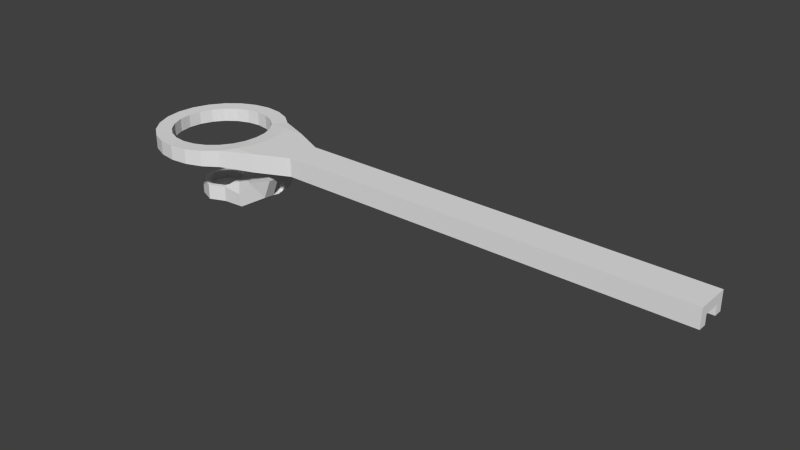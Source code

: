 # Source: tetra_concept_2.blend  (saved by Blender 2.64.0; exported with 4.5.12 LTS)
import bpy
from mathutils import Matrix  # noqa: F401  (used for matrix-valued properties, if any)

bpy.ops.wm.read_factory_settings(use_empty=True)
scene = bpy.context.scene
scene.name = 'Scene'

# ---- collections
col_collection_1 = bpy.data.collections.new('Collection 1'); scene.collection.children.link(col_collection_1)

# ---- world
world_world = bpy.data.worlds.new('World'); scene.world = world_world
world_world.color = (0.05088, 0.05088, 0.05088)
world_world.use_sun_shadow = False
world_world.sun_shadow_jitter_overblur = 0.0
world_world.cycles.sampling_method = 'MANUAL'
world_world.cycles.sample_map_resolution = 256

# ---- meshes
me_cylinder_002 = bpy.data.meshes.new('Cylinder.002')
me_cylinder_002.from_pydata([(0.0, 1.0, -0.7514), (0.0, 1.0, 0.7514), (0.2588, 0.9659, -0.773), (0.2588, 0.9659, 0.773), (0.5, 0.866, -0.7969), (0.5, 0.866, 0.7969), (0.7071, 0.7071, -0.8221), (0.7071, 0.7071, 0.8221), (0.866, 0.5, -0.8469), (0.866, 0.5, 0.8469), (0.9659, 0.3185, -0.8691), (0.9659, 0.2588, 0.8691), (1.0, 7.55e-08, -0.8853), (1.0, 7.55e-08, 0.8853), (0.9659, -0.3185, -0.8691), (0.9659, -0.2588, 0.8691), (0.866, -0.5, -0.8469), (0.866, -0.5, 0.8469), (0.7071, -0.7071, -0.8221), (0.7071, -0.7071, 0.8221), (0.5, -0.866, -0.7969), (0.5, -0.866, 0.7969), (0.2588, -0.9659, -0.773), (0.2588, -0.9659, 0.773), (3.633e-07, -1.0, -0.7514), (3.633e-07, -1.0, 0.7514), (-0.2588, -0.9659, -0.7329), (-0.2588, -0.9659, 0.7329), (-0.5, -0.866, -0.7179), (-0.5, -0.866, 0.7179), (-0.7071, -0.7071, -0.7069), (-0.7071, -0.7071, 0.7069), (-0.866, -0.5, -0.7002), (-0.866, -0.5, 0.7002), (-0.9659, -0.2588, -0.698), (-0.9659, -0.2588, 0.698), (-1.0, -4.649e-07, -0.698), (-1.0, -4.649e-07, 0.698), (-0.9659, 0.2588, -0.698), (-0.9659, 0.2588, 0.698), (-0.866, 0.5, -0.7002), (-0.866, 0.5, 0.7002), (-0.7071, 0.7071, -0.7069), (-0.7071, 0.7071, 0.7069), (-0.5, 0.866, -0.7179), (-0.5, 0.866, 0.7179), (-0.2588, 0.9659, -0.7329), (-0.2588, 0.9659, 0.7329), (0.0, 1.0, -0.7514), (0.0, 1.0, 0.7514), (0.2588, 0.9659, -0.773), (0.2588, 0.9659, 0.773), (0.5, 0.866, -0.7969), (0.5, 0.866, 0.7969), (0.7071, 0.7071, -0.8221), (0.7071, 0.7071, 0.8221), (0.866, 0.5, -0.8469), (0.866, 0.5, 0.8469), (0.9659, 0.2588, 0.8691), (1.0, 7.55e-08, -0.8853), (1.0, 7.55e-08, 0.8853), (0.9659, -0.2588, 0.8691), (0.866, -0.5, -0.8469), (0.866, -0.5, 0.8469), (0.7071, -0.7071, -0.8221), (0.7071, -0.7071, 0.8221), (0.5, -0.866, -0.7969), (0.5, -0.866, 0.7969), (0.2588, -0.9659, -0.773), (0.2588, -0.9659, 0.773), (3.633e-07, -1.0, -0.7514), (3.633e-07, -1.0, 0.7514), (-0.2588, -0.9659, -0.7329), (-0.2588, -0.9659, 0.7329), (-0.5, -0.866, -0.7179), (-0.5, -0.866, 0.7179), (-0.7071, -0.7071, -0.7069), (-0.7071, -0.7071, 0.7069), (-0.866, -0.5, -0.7002), (-0.866, -0.5, 0.7002), (-0.9659, -0.2588, -0.698), (-0.9659, -0.2588, 0.698), (-1.0, -4.649e-07, -0.698), (-1.0, -4.649e-07, 0.698), (-0.9659, 0.2588, -0.698), (-0.9659, 0.2588, 0.698), (-0.866, 0.5, -0.7002), (-0.866, 0.5, 0.7002), (-0.7071, 0.7071, -0.7069), (-0.7071, 0.7071, 0.7069), (-0.5, 0.866, -0.7179), (-0.5, 0.866, 0.7179), (-0.2588, 0.9659, -0.7329), (-0.2588, 0.9659, 0.7329), (1.015e-09, 1.319, -0.7755), (1.015e-09, 1.319, 0.7755), (0.3413, 1.274, -0.808), (0.3413, 1.274, 0.808), (0.6593, 1.142, -0.8473), (0.6593, 1.142, 0.8473), (0.9323, 0.9323, -0.8967), (0.9323, 0.9323, 0.8967), (1.142, 0.6593, -1.0), (1.142, 0.6593, 1.0), (1.274, 0.4199, -1.0), (1.274, 0.3413, 1.0), (0.8859, 0.2588, -2.93), (1.319, 1.502e-07, 1.0), (1.274, -0.4199, -1.0), (1.274, -0.3413, 1.0), (1.142, -0.6593, -1.0), (1.142, -0.6593, 1.0), (0.9323, -0.9323, -0.8967), (0.9323, -0.9323, 0.8967), (0.6593, -1.142, -0.8473), (0.6593, -1.142, 0.8473), (0.3413, -1.274, -0.808), (0.3413, -1.274, 0.808), (4.872e-07, -1.319, -0.7755), (4.872e-07, -1.319, 0.7755), (-0.3413, -1.274, -0.749), (-0.3413, -1.274, 0.749), (-0.6593, -1.142, -0.7282), (-0.6593, -1.142, 0.7282), (-0.9323, -0.9323, -0.7133), (-0.9323, -0.9323, 0.7133), (-1.142, -0.6593, -0.7019), (-1.142, -0.6593, 0.7019), (-1.274, -0.3413, -0.698), (-1.274, -0.3413, 0.698), (-1.319, -5.624e-07, -0.698), (-1.319, -5.624e-07, 0.698), (-1.274, 0.3413, -0.698), (-1.274, 0.3413, 0.698), (-1.142, 0.6593, -0.7019), (-1.142, 0.6593, 0.7019), (-0.9323, 0.9323, -0.7133), (-0.9323, 0.9323, 0.7133), (-0.6593, 1.142, -0.7282), (-0.6593, 1.142, 0.7282), (-0.3413, 1.274, -0.749), (-0.3413, 1.274, 0.749), (1.588, 0.6593, -1.0), (1.588, 0.6593, 1.0), (1.72, 0.4199, -1.0), (1.72, 0.3413, 1.0), (1.765, 1.502e-07, -1.0), (1.765, 1.502e-07, 1.0), (1.72, -0.4199, -1.0), (1.72, -0.3413, 1.0), (1.588, -0.6593, -1.0), (1.588, -0.6593, 1.0), (2.28, 0.3413, -1.0), (2.28, 0.3413, 1.0), (2.325, 2.545e-07, 1.0), (2.28, -0.3413, -1.0), (2.28, -0.3413, 1.0), (10.68, 0.3413, -1.0), (10.68, 0.3413, 1.0), (10.68, 2.694e-07, 1.0), (10.68, -0.3413, -1.0), (10.68, -0.3413, 1.0), (0.9659, 0.2883, -2.129), (0.9659, -0.2883, -2.129), (1.274, 0.3801, -2.26), (0.7028, 0.2588, -3.73), (1.274, -0.3801, -2.26), (1.72, 0.3801, -2.26), (1.72, -0.3801, -2.26), (0.9155, 7.55e-08, -3.02), (0.8859, -0.2588, -2.93), (1.105, 0.3413, -3.57), (0.3313, 0.3313, -5.161), (1.105, -0.3413, -3.57), (1.509, 0.3413, -4.558), (1.55, 1.502e-07, -4.658), (1.509, -0.3413, -4.558), (0.7098, 6.06e-08, -3.905), (0.7028, -0.2588, -3.73), (0.769, 0.3413, -5.302), (0.769, -0.3413, -5.302), (0.8164, 0.3413, -6.665), (0.8296, 1.353e-07, -6.889), (0.8164, -0.3413, -6.665), (0.4686, 8.541e-08, -5.161), (0.3313, -0.3313, -5.161), (0.3313, 0.3313, -6.046), (-0.3313, 0.3313, -5.161), (0.3313, -0.3313, -6.046), (0.3313, 0.3313, -6.826), (0.4686, 1.458e-07, -6.826), (0.3313, -0.3313, -6.826), (-0.003001, 0.4686, -5.161), (0.2658, 0.266, -5.975), (-0.003001, -0.4686, -5.161), (-0.003001, 0.4686, -6.046), (-0.003001, -0.4686, -6.046), (-0.003001, 0.4686, -6.826), (-0.003001, 1.458e-07, -6.826), (-0.003001, -0.4686, -6.826), (-0.4686, 6.364e-08, -5.161), (-0.3313, -0.3313, -5.161), (-0.3313, 0.3313, -6.046), (-0.4686, 1.24e-07, -6.046), (-0.3313, -0.3313, -6.046), (-0.3313, 0.3313, -6.826), (-0.4686, 1.24e-07, -6.826), (-0.3313, -0.3313, -6.826), (0.2658, 0.266, -5.161), (0.376, 7.183e-08, -5.161), (0.2658, -0.266, -5.161), (-0.2662, 0.266, -5.161), (-0.002606, 0.3762, -5.161), (-0.002606, -0.3762, -5.161), (-0.3764, 5.435e-08, -5.161), (-0.2662, -0.266, -5.161), (0.376, 7.183e-08, -5.975), (0.2658, -0.266, -5.975), (-0.2662, 0.266, -5.975), (-0.002606, 0.3762, -5.975), (-0.002606, 7.183e-08, -5.975), (-0.002606, -0.3762, -5.975), (-0.3764, 5.435e-08, -5.975), (-0.2662, -0.266, -5.975), (0.983, -0.1294, -0.8772), (0.983, -0.1294, 0.8772), (0.983, -0.1294, -0.8772), (0.983, -0.1294, 0.8772), (1.296, -0.1706, 1.0), (1.743, -0.1706, -1.0), (1.743, -0.1706, 1.0), (2.302, -0.1706, -1.0), (2.302, -0.1706, 1.0), (10.68, -0.1706, -1.0), (10.68, -0.1706, 1.0), (0.983, -0.1135, -2.137), (1.743, -0.1706, -2.26), (0.9007, -0.09506, -2.975), (1.53, -0.1253, -4.608), (0.7063, -0.1294, -3.817), (0.823, -0.1706, -6.777), (0.3999, -0.1657, -5.161), (0.3999, -0.1657, -6.826), (-0.003001, -0.2343, -6.826), (-0.3999, -0.1657, -5.161), (-0.3999, -0.1657, -6.046), (-0.3999, -0.1657, -6.826), (0.3209, -0.133, -5.161), (-0.3213, -0.133, -5.161), (0.3209, -0.133, -5.975), (-0.002606, -0.1881, -5.975), (-0.3213, -0.133, -5.975), (2.302, 0.1706, -1.0), (1.743, 0.1706, 1.0), (1.743, 0.1706, -1.0), (1.296, 0.1706, 1.0), (0.983, 0.1294, 0.8772), (0.983, 0.1294, -0.8772), (0.983, 0.1294, 0.8772), (0.983, 0.1294, -0.8772), (0.983, 0.1135, -2.137), (10.68, 0.1706, 1.0), (10.68, 0.1706, -1.0), (2.302, 0.1706, 1.0), (-0.003001, 0.2343, -6.826), (0.3999, 0.1657, -6.826), (0.3999, 0.1657, -5.161), (0.823, 0.1706, -6.777), (0.3209, 0.133, -5.161), (-0.3999, 0.1657, -6.826), (-0.3999, 0.1657, -6.046), (-0.3999, 0.1657, -5.161), (-0.3213, 0.133, -5.975), (-0.002606, 0.1881, -5.975), (0.3209, 0.133, -5.975), (-0.3213, 0.133, -5.161), (0.7063, 0.1294, -3.817), (1.53, 0.1253, -4.608), (0.9007, 0.09506, -2.975), (1.743, 0.1706, -2.26), (1.994, 1.502e-07, -0.626), (2.325, 2.545e-07, -0.2849), (10.68, 2.694e-07, 2.98e-08), (1.971, -0.1706, -0.626), (2.302, -0.1706, -0.2849), (10.68, -0.1706, 1.49e-08), (2.302, 0.1706, -0.2849), (1.971, 0.1706, -0.626), (10.68, 0.1706, 1.49e-08), (1.015e-09, 1.319, 0.0), (0.3413, 1.274, 0.0), (0.6593, 1.142, 0.0), (0.9323, 0.9323, 0.0), (0.9323, -0.9323, 0.0), (0.6593, -1.142, 0.0), (0.3413, -1.274, 0.0), (4.872e-07, -1.319, 0.0), (-0.3413, -1.274, 0.0), (-0.6593, -1.142, 0.0), (-0.9323, -0.9323, 0.0), (-1.142, -0.6593, 0.0), (-1.274, -0.3413, 0.0), (-1.319, -5.624e-07, 0.0), (-1.274, 0.3413, 0.0), (-1.142, 0.6593, 0.0), (-0.9323, 0.9323, 0.0), (-0.6593, 1.142, 0.0), (-0.3413, 1.274, 0.0), (1.588, 0.6593, 0.0), (1.588, -0.6593, 0.0), (2.28, 0.3413, 0.0), (2.28, -0.3413, 0.0), (10.68, 0.3413, 0.0), (10.68, -0.3413, 0.0)], [], [(0, 2, 3, 1), (2, 4, 5, 3), (4, 6, 7, 5), (6, 8, 9, 7), (8, 10, 11, 9), (259, 12, 13, 258), (224, 14, 15, 225), (14, 16, 17, 15), (16, 18, 19, 17), (18, 20, 21, 19), (20, 22, 23, 21), (22, 24, 25, 23), (24, 26, 27, 25), (26, 28, 29, 27), (28, 30, 31, 29), (30, 32, 33, 31), (32, 34, 35, 33), (34, 36, 37, 35), (36, 38, 39, 37), (38, 40, 41, 39), (40, 42, 43, 41), (42, 44, 45, 43), (255, 105, 58, 256), (46, 0, 1, 47), (44, 46, 47, 45), (119, 117, 69, 71), (131, 129, 81, 83), (95, 141, 93, 49), (98, 100, 54, 52), (110, 112, 64, 62), (122, 124, 76, 74), (134, 136, 88, 86), (228, 107, 60, 227), (121, 119, 71, 73), (133, 131, 83, 85), (100, 102, 56, 54), (112, 114, 66, 64), (124, 126, 78, 76), (136, 138, 90, 88), (99, 97, 51, 53), (111, 109, 61, 63), (123, 121, 73, 75), (135, 133, 85, 87), (94, 96, 50, 48), (114, 116, 68, 66), (126, 128, 80, 78), (138, 140, 92, 90), (55, 53, 5, 7), (90, 92, 46, 44), (78, 80, 34, 32), (66, 68, 22, 20), (48, 50, 2, 0), (87, 85, 39, 41), (75, 73, 27, 29), (63, 61, 15, 17), (53, 51, 3, 5), (88, 90, 44, 42), (76, 78, 32, 30), (64, 66, 20, 18), (54, 56, 8, 6), (85, 83, 37, 39), (73, 71, 25, 27), (227, 60, 13, 225), (86, 88, 42, 40), (74, 76, 30, 28), (62, 64, 18, 16), (52, 54, 6, 4), (49, 93, 47, 1), (83, 81, 35, 37), (71, 69, 23, 25), (256, 58, 11, 258), (84, 86, 40, 38), (72, 74, 28, 26), (10, 257, 259), (50, 52, 4, 2), (93, 91, 45, 47), (81, 79, 33, 35), (69, 67, 21, 23), (58, 57, 9, 11), (82, 84, 38, 36), (70, 72, 26, 24), (162, 260, 257, 10), (51, 49, 1, 3), (91, 89, 43, 45), (79, 77, 31, 33), (67, 65, 19, 21), (57, 55, 7, 9), (92, 48, 0, 46), (80, 82, 36, 34), (68, 70, 24, 22), (257, 59, 12, 259), (89, 87, 41, 43), (77, 75, 29, 31), (65, 63, 17, 19), (290, 97, 99, 291), (289, 95, 97, 290), (291, 99, 101, 292), (103, 143, 101), (151, 149, 109, 111), (164, 162, 10, 104), (148, 150, 110, 108), (145, 143, 103, 105), (150, 112, 110), (293, 113, 115, 294), (294, 115, 117, 295), (295, 117, 119, 296), (296, 119, 121, 297), (297, 121, 123, 298), (298, 123, 125, 299), (299, 125, 127, 300), (300, 127, 129, 301), (301, 129, 131, 302), (302, 131, 133, 303), (303, 133, 135, 304), (304, 135, 137, 305), (305, 137, 139, 306), (307, 141, 95, 289), (306, 139, 141, 307), (132, 134, 86, 84), (120, 122, 74, 72), (56, 10, 8), (96, 98, 52, 50), (141, 139, 91, 93), (129, 127, 79, 81), (117, 115, 67, 69), (105, 103, 57, 58), (130, 132, 84, 82), (118, 120, 72, 70), (229, 148, 168, 236), (97, 95, 49, 51), (139, 137, 89, 91), (127, 125, 77, 79), (115, 113, 65, 67), (103, 101, 55, 57), (140, 94, 48, 92), (128, 130, 82, 80), (116, 118, 70, 68), (104, 144, 167, 164), (137, 135, 87, 89), (125, 123, 75, 77), (113, 111, 63, 65), (101, 99, 53, 55), (148, 155, 150), (151, 156, 149), (253, 145, 105, 255), (113, 151, 111), (292, 308, 142, 100), (142, 144, 104, 102), (230, 147, 107, 228), (234, 159, 154, 232), (261, 158, 153, 263), (263, 153, 145, 253), (232, 154, 147, 230), (231, 229, 283, 284), (231, 155, 148, 229), (309, 150, 155, 311), (308, 310, 152, 142), (145, 153, 143), (142, 152, 144), (288, 261, 159, 282), (233, 160, 155, 231), (312, 157, 152, 310), (311, 155, 160, 313), (293, 309, 151, 113), (100, 142, 102), (236, 168, 176, 238), (170, 173, 166, 163), (171, 106, 162, 164), (173, 176, 168, 166), (166, 168, 148, 108), (102, 104, 10, 56), (179, 165, 106, 171), (180, 183, 176, 173), (276, 177, 169, 278), (277, 175, 182, 267), (237, 170, 163, 235), (164, 167, 174, 171), (179, 181, 189, 186), (241, 185, 178, 239), (240, 183, 191, 242), (185, 188, 180, 178), (178, 180, 173, 170), (238, 176, 183, 240), (239, 178, 170, 237), (171, 174, 181, 179), (242, 191, 199, 243), (194, 196, 188, 185), (195, 192, 172, 186), (196, 199, 191, 188), (267, 182, 190, 265), (266, 184, 177, 276), (188, 191, 183, 180), (186, 172, 165, 179), (201, 204, 196, 194), (202, 187, 192, 195), (204, 207, 199, 196), (247, 210, 185, 241), (271, 200, 214, 275), (186, 189, 197, 195), (265, 190, 198, 264), (192, 187, 211, 212), (269, 206, 203, 270), (245, 204, 201, 244), (270, 203, 200, 271), (246, 207, 204, 245), (243, 199, 207, 246), (244, 201, 215, 248), (195, 197, 205, 202), (264, 198, 206, 269), (249, 217, 210, 247), (212, 211, 218, 219), (219, 193, 208, 212), (275, 214, 222, 272), (213, 215, 201, 194), (210, 213, 194, 185), (212, 208, 172, 192), (268, 209, 184, 266), (272, 222, 220, 273), (250, 221, 217, 249), (273, 220, 216, 274), (251, 223, 221, 250), (221, 223, 215, 213), (217, 221, 213, 210), (274, 216, 209, 268), (248, 215, 223, 251), (12, 224, 225, 13), (109, 228, 227, 61), (61, 227, 225, 15), (59, 226, 224, 12), (149, 230, 228, 109), (161, 234, 232, 156), (156, 232, 230, 149), (286, 287, 254, 252), (229, 146, 280, 283), (184, 241, 239, 177), (182, 240, 242, 190), (175, 238, 240, 182), (177, 239, 237, 169), (190, 242, 243, 198), (209, 247, 241, 184), (203, 245, 244, 200), (206, 246, 245, 203), (198, 243, 246, 206), (200, 244, 248, 214), (216, 249, 247, 209), (220, 250, 249, 216), (222, 251, 250, 220), (214, 248, 251, 222), (218, 272, 273, 219), (107, 255, 256, 60), (211, 275, 272, 218), (106, 278, 260, 162), (167, 279, 277, 174), (202, 270, 271, 187), (189, 265, 264, 197), (197, 264, 269, 205), (157, 262, 252, 152), (208, 268, 266, 172), (187, 271, 275, 211), (10, 259, 258, 11), (174, 277, 267, 181), (60, 256, 258, 13), (219, 273, 274, 193), (181, 267, 265, 189), (152, 252, 254, 144), (147, 253, 255, 107), (193, 274, 268, 208), (165, 276, 278, 106), (205, 269, 270, 202), (144, 254, 279, 167), (159, 261, 263, 154), (172, 266, 276, 165), (154, 263, 253, 147), (257, 254, 146, 59), (229, 226, 59, 146), (226, 229, 236, 235), (235, 236, 238, 237), (237, 238, 175, 169), (254, 257, 260, 279), (278, 277, 279, 260), (277, 278, 169, 175), (286, 281, 280, 287), (288, 282, 281, 286), (281, 284, 283, 280), (282, 285, 284, 281), (287, 280, 146, 254), (288, 286, 252, 262), (233, 231, 284, 285), (96, 290, 291, 98), (94, 289, 290, 96), (98, 291, 292, 100), (112, 293, 294, 114), (114, 294, 295, 116), (116, 295, 296, 118), (118, 296, 297, 120), (120, 297, 298, 122), (122, 298, 299, 124), (124, 299, 300, 126), (126, 300, 301, 128), (128, 301, 302, 130), (130, 302, 303, 132), (132, 303, 304, 134), (134, 304, 305, 136), (136, 305, 306, 138), (140, 307, 289, 94), (138, 306, 307, 140), (101, 143, 308, 292), (151, 309, 311, 156), (143, 153, 310, 308), (157, 312, 288, 262), (158, 312, 310, 153), (156, 311, 313, 161), (112, 150, 309, 293), (285, 234, 161, 313), (312, 158, 261, 288), (233, 285, 313, 160), (234, 285, 282, 159), (14, 62, 16), (226, 14, 224), (163, 166, 108, 14), (108, 110, 62, 14), (235, 163, 14, 226)])
me_cylinder_002.use_remesh_preserve_volume = False
me_cylinder_002.use_remesh_preserve_attributes = False
me_cylinder_002.use_mirror_vertex_groups = False
me_cylinder_002.update()

# ---- objects
ob_cylinder_001 = bpy.data.objects.new('Cylinder.001', me_cylinder_002)

# ---- transforms, parenting, visibility, modifiers, constraints
ob_cylinder_001.location = (-15.34, 0.2222, 0.7435)
ob_cylinder_001.scale = (1.0, 1.0, 0.1917)
ob_cylinder_001.lineart.crease_threshold = 0.0

# ---- collection membership
col_collection_1.objects.link(ob_cylinder_001)

# ---- scene / render settings (as saved in the file)
scene.frame_start = 1; scene.frame_end = 250; scene.frame_set(101)
scene.render.engine = 'BLENDER_EEVEE_NEXT'
scene.render.image_settings.color_mode = 'RGB'
scene.render.image_settings.compression = 90
scene.render.resolution_percentage = 50
scene.render.dither_intensity = 0.0
scene.render.bake_margin = 2
scene.render.bake_bias = 0.0
scene.cycles.use_denoising = False
scene.cycles.samples = 10
scene.cycles.sampling_pattern = 'TABULATED_SOBOL'
scene.cycles.light_sampling_threshold = 0.0
scene.cycles.use_adaptive_sampling = False
scene.cycles.use_light_tree = False
scene.cycles.blur_glossy = 0.0
scene.cycles.volume_bounces = 1
scene.cycles.pixel_filter_type = 'GAUSSIAN'
scene.cycles.sample_clamp_indirect = 0.0
scene.view_settings.view_transform = 'Standard'
bpy.context.view_layer.update()

# ---- added for rendering (the .blend has no active camera and no usable light): camera, sun
cam_auto = bpy.data.cameras.new('AutoCamera')
cam_auto.lens = 50.0
cam_auto.sensor_width = 36.0
cam_auto.clip_end = 1000.0
ob_auto_camera = bpy.data.objects.new('AutoCamera', cam_auto)
scene.collection.objects.link(ob_auto_camera)
ob_auto_camera.location = (0.795058, -13.5231, 9.34248)
ob_auto_camera.rotation_euler = (1.09748, -7.21219e-08, 0.694738)
scene.camera = ob_auto_camera
light_auto_sun = bpy.data.lights.new('AutoSun', 'SUN')
light_auto_sun.energy = 3.0
light_auto_sun.angle = 0.0523599
ob_auto_sun = bpy.data.objects.new('AutoSun', light_auto_sun)
scene.collection.objects.link(ob_auto_sun)
ob_auto_sun.rotation_euler = (0.872665, 0.174533, 0.523599)
bpy.context.view_layer.update()
